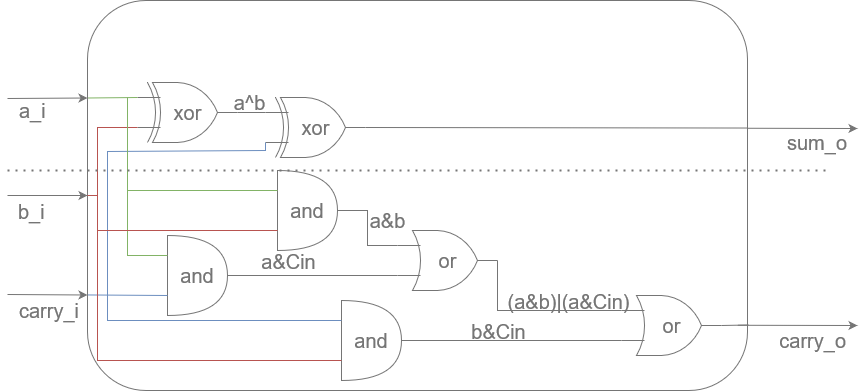

The diagram above was exported from draw.io. Its source (the exported page's mxGraphModel, read from the mxfile embedded in the PNG):
<mxGraphModel dx="1434" dy="726" grid="1" gridSize="10" guides="1" tooltips="1" connect="1" arrows="1" fold="1" page="1" pageScale="1" pageWidth="1169" pageHeight="827" math="0" shadow="0">
  <root>
    <mxCell id="0" />
    <mxCell id="1" parent="0" />
    <mxCell id="2" value="" style="rounded=1;whiteSpace=wrap;html=1;fillColor=none;labelBackgroundColor=none;strokeColor=#757575;fontColor=#757575;" vertex="1" parent="1">
      <mxGeometry x="870" y="790" width="660" height="390" as="geometry" />
    </mxCell>
    <mxCell id="3" value="a_i" style="endArrow=classic;html=1;rounded=0;entryX=0;entryY=0.25;entryDx=0;entryDy=0;fontSize=20;labelBackgroundColor=none;fontColor=#757575;strokeColor=#757575;align=left;" edge="1" target="2" parent="1">
      <mxGeometry x="-0.7519" y="-12" width="50" height="50" relative="1" as="geometry">
        <mxPoint x="790" y="888" as="sourcePoint" />
        <mxPoint x="1150" y="860" as="targetPoint" />
        <mxPoint as="offset" />
      </mxGeometry>
    </mxCell>
    <mxCell id="4" value="carry_i" style="endArrow=classic;html=1;rounded=0;entryX=0;entryY=0.75;entryDx=0;entryDy=0;fontSize=20;labelBackgroundColor=none;fontColor=#757575;strokeColor=#757575;align=left;" edge="1" parent="1">
      <mxGeometry x="-0.7475" y="-16" width="50" height="50" relative="1" as="geometry">
        <mxPoint x="790" y="1084" as="sourcePoint" />
        <mxPoint x="870" y="1084.5" as="targetPoint" />
        <mxPoint as="offset" />
      </mxGeometry>
    </mxCell>
    <mxCell id="5" value="and" style="shape=or;whiteSpace=wrap;html=1;fontSize=20;fillColor=none;labelBackgroundColor=none;fontColor=#757575;strokeColor=#757575;" vertex="1" parent="1">
      <mxGeometry x="950" y="1025" width="60" height="80" as="geometry" />
    </mxCell>
    <mxCell id="6" style="edgeStyle=orthogonalEdgeStyle;rounded=0;orthogonalLoop=1;jettySize=auto;html=1;exitX=1;exitY=0.5;exitDx=0;exitDy=0;exitPerimeter=0;entryX=0;entryY=0.25;entryDx=0;entryDy=0;entryPerimeter=0;endArrow=none;endFill=0;strokeColor=#757575;" edge="1" source="7" target="13" parent="1">
      <mxGeometry relative="1" as="geometry" />
    </mxCell>
    <mxCell id="7" value="xor" style="verticalLabelPosition=middle;shadow=0;dashed=0;align=center;html=1;verticalAlign=middle;shape=mxgraph.electrical.logic_gates.logic_gate;operation=xor;fontSize=20;horizontal=1;labelPosition=center;fillColor=none;labelBackgroundColor=none;fontColor=#757575;strokeColor=#757575;" vertex="1" parent="1">
      <mxGeometry x="920" y="872" width="100" height="60" as="geometry" />
    </mxCell>
    <mxCell id="8" value="" style="endArrow=classic;html=1;rounded=0;labelBackgroundColor=none;fontColor=#757575;strokeColor=#757575;" edge="1" parent="1">
      <mxGeometry width="50" height="50" relative="1" as="geometry">
        <mxPoint x="1530" y="917.76" as="sourcePoint" />
        <mxPoint x="1640" y="918" as="targetPoint" />
      </mxGeometry>
    </mxCell>
    <mxCell id="9" value="sum_o" style="edgeLabel;html=1;align=right;verticalAlign=middle;resizable=0;points=[];fontSize=20;labelBackgroundColor=none;fontColor=#757575;" vertex="1" connectable="0" parent="8">
      <mxGeometry x="-0.1759" relative="1" as="geometry">
        <mxPoint x="55" y="14" as="offset" />
      </mxGeometry>
    </mxCell>
    <mxCell id="10" value="carry_o" style="endArrow=classic;html=1;rounded=0;fontSize=20;labelBackgroundColor=none;fontColor=#757575;strokeColor=#757575;align=right;" edge="1" parent="1">
      <mxGeometry x="0.8338" y="-15" width="50" height="50" relative="1" as="geometry">
        <mxPoint x="1520" y="1114.77" as="sourcePoint" />
        <mxPoint x="1640" y="1115" as="targetPoint" />
        <mxPoint as="offset" />
      </mxGeometry>
    </mxCell>
    <mxCell id="11" value="" style="endArrow=classic;html=1;rounded=0;fontSize=20;fontColor=#757575;entryX=0;entryY=0.5;entryDx=0;entryDy=0;labelBackgroundColor=none;strokeColor=#757575;" edge="1" target="2" parent="1">
      <mxGeometry width="50" height="50" relative="1" as="geometry">
        <mxPoint x="790" y="985" as="sourcePoint" />
        <mxPoint x="830" y="940" as="targetPoint" />
      </mxGeometry>
    </mxCell>
    <mxCell id="12" value="&lt;div align=&quot;left&quot;&gt;b_i&lt;/div&gt;" style="edgeLabel;html=1;align=left;verticalAlign=middle;resizable=0;points=[];fontSize=20;fontColor=#757575;labelBackgroundColor=none;" vertex="1" connectable="0" parent="11">
      <mxGeometry x="-0.1393" y="1" relative="1" as="geometry">
        <mxPoint x="-25" y="16" as="offset" />
      </mxGeometry>
    </mxCell>
    <mxCell id="13" value="xor" style="verticalLabelPosition=middle;shadow=0;dashed=0;align=center;html=1;verticalAlign=middle;shape=mxgraph.electrical.logic_gates.logic_gate;operation=xor;fontSize=20;horizontal=1;labelPosition=center;fillColor=none;labelBackgroundColor=none;fontColor=#757575;strokeColor=#757575;" vertex="1" parent="1">
      <mxGeometry x="1048" y="887" width="100" height="60" as="geometry" />
    </mxCell>
    <mxCell id="14" value="" style="endArrow=none;html=1;rounded=0;fontSize=20;fontColor=#757575;exitX=0;exitY=0.25;exitDx=0;exitDy=0;entryX=0;entryY=0.25;entryDx=0;entryDy=0;entryPerimeter=0;fillColor=#d5e8d4;strokeColor=#82b366;labelBackgroundColor=none;" edge="1" source="2" target="7" parent="1">
      <mxGeometry width="50" height="50" relative="1" as="geometry">
        <mxPoint x="870" y="886.5" as="sourcePoint" />
        <mxPoint x="920" y="890" as="targetPoint" />
      </mxGeometry>
    </mxCell>
    <mxCell id="15" value="" style="endArrow=none;html=1;rounded=0;fontSize=20;fontColor=#757575;entryX=0;entryY=0.75;entryDx=0;entryDy=0;entryPerimeter=0;exitX=0;exitY=0.5;exitDx=0;exitDy=0;fillColor=#f8cecc;strokeColor=#b85450;labelBackgroundColor=none;" edge="1" source="2" target="7" parent="1">
      <mxGeometry width="50" height="50" relative="1" as="geometry">
        <mxPoint x="950" y="920" as="sourcePoint" />
        <mxPoint x="1000" y="870" as="targetPoint" />
        <Array as="points">
          <mxPoint x="880" y="985" />
          <mxPoint x="880" y="917" />
        </Array>
      </mxGeometry>
    </mxCell>
    <mxCell id="16" value="" style="endArrow=none;html=1;rounded=0;fontSize=20;fontColor=#757575;entryX=0;entryY=0.75;entryDx=0;entryDy=0;entryPerimeter=0;fillColor=#dae8fc;strokeColor=#6c8ebf;labelBackgroundColor=none;" edge="1" target="13" parent="1">
      <mxGeometry width="50" height="50" relative="1" as="geometry">
        <mxPoint x="890" y="1090" as="sourcePoint" />
        <mxPoint x="1020" y="933" as="targetPoint" />
        <Array as="points">
          <mxPoint x="890" y="1084" />
          <mxPoint x="890" y="941" />
          <mxPoint x="1048" y="940" />
        </Array>
      </mxGeometry>
    </mxCell>
    <mxCell id="17" value="" style="endArrow=none;html=1;rounded=0;fontSize=20;fontColor=#757575;entryX=0;entryY=0.25;entryDx=0;entryDy=0;entryPerimeter=0;fillColor=#d5e8d4;strokeColor=#82b366;labelBackgroundColor=none;" edge="1" target="5" parent="1">
      <mxGeometry width="50" height="50" relative="1" as="geometry">
        <mxPoint x="910" y="887" as="sourcePoint" />
        <mxPoint x="910.26" y="1036.9899999999998" as="targetPoint" />
        <Array as="points">
          <mxPoint x="910" y="1045" />
        </Array>
      </mxGeometry>
    </mxCell>
    <mxCell id="18" value="" style="endArrow=none;html=1;rounded=0;fontSize=20;fontColor=#757575;entryX=0;entryY=0.75;entryDx=0;entryDy=0;entryPerimeter=0;exitX=0;exitY=0.755;exitDx=0;exitDy=0;exitPerimeter=0;fillColor=#dae8fc;strokeColor=#6c8ebf;labelBackgroundColor=none;" edge="1" source="2" target="5" parent="1">
      <mxGeometry width="50" height="50" relative="1" as="geometry">
        <mxPoint x="940" y="1030" as="sourcePoint" />
        <mxPoint x="990" y="980" as="targetPoint" />
      </mxGeometry>
    </mxCell>
    <mxCell id="19" value="and" style="shape=or;whiteSpace=wrap;html=1;fontSize=20;fillColor=none;labelBackgroundColor=none;fontColor=#757575;strokeColor=#757575;" vertex="1" parent="1">
      <mxGeometry x="1060" y="960" width="60" height="80" as="geometry" />
    </mxCell>
    <mxCell id="20" value="and" style="shape=or;whiteSpace=wrap;html=1;fontSize=20;fillColor=none;labelBackgroundColor=none;fontColor=#757575;strokeColor=#757575;" vertex="1" parent="1">
      <mxGeometry x="1124" y="1090" width="60" height="80" as="geometry" />
    </mxCell>
    <mxCell id="21" value="" style="endArrow=none;html=1;rounded=0;fontSize=20;fontColor=#757575;entryX=0;entryY=0.25;entryDx=0;entryDy=0;entryPerimeter=0;fillColor=#d5e8d4;strokeColor=#82b366;labelBackgroundColor=none;" edge="1" target="19" parent="1">
      <mxGeometry width="50" height="50" relative="1" as="geometry">
        <mxPoint x="910" y="980" as="sourcePoint" />
        <mxPoint x="1220" y="1010" as="targetPoint" />
      </mxGeometry>
    </mxCell>
    <mxCell id="22" value="" style="endArrow=none;html=1;rounded=0;fontSize=20;fontColor=#757575;entryX=0;entryY=0.75;entryDx=0;entryDy=0;entryPerimeter=0;fillColor=#f8cecc;strokeColor=#b85450;labelBackgroundColor=none;" edge="1" target="19" parent="1">
      <mxGeometry width="50" height="50" relative="1" as="geometry">
        <mxPoint x="880" y="985" as="sourcePoint" />
        <mxPoint x="1050" y="990" as="targetPoint" />
        <Array as="points">
          <mxPoint x="880" y="1020" />
        </Array>
      </mxGeometry>
    </mxCell>
    <mxCell id="23" value="" style="endArrow=none;html=1;rounded=0;fontSize=20;fontColor=#757575;entryX=0;entryY=0.25;entryDx=0;entryDy=0;entryPerimeter=0;fillColor=#dae8fc;strokeColor=#6c8ebf;labelBackgroundColor=none;" edge="1" target="20" parent="1">
      <mxGeometry width="50" height="50" relative="1" as="geometry">
        <mxPoint x="890" y="1084" as="sourcePoint" />
        <mxPoint x="1140" y="950" as="targetPoint" />
        <Array as="points">
          <mxPoint x="890" y="1090" />
          <mxPoint x="890" y="1084" />
          <mxPoint x="890" y="1110" />
        </Array>
      </mxGeometry>
    </mxCell>
    <mxCell id="24" value="" style="endArrow=none;html=1;rounded=0;fontSize=20;fontColor=#757575;entryX=0;entryY=0.75;entryDx=0;entryDy=0;entryPerimeter=0;fillColor=#f8cecc;strokeColor=#b85450;labelBackgroundColor=none;" edge="1" target="20" parent="1">
      <mxGeometry width="50" height="50" relative="1" as="geometry">
        <mxPoint x="880" y="1020" as="sourcePoint" />
        <mxPoint x="1080" y="1000" as="targetPoint" />
        <Array as="points">
          <mxPoint x="880" y="1150" />
        </Array>
      </mxGeometry>
    </mxCell>
    <mxCell id="25" value="or" style="verticalLabelPosition=middle;shadow=0;dashed=0;align=center;html=1;verticalAlign=middle;shape=mxgraph.electrical.logic_gates.logic_gate;operation=or;fontSize=20;fontColor=#757575;labelPosition=center;fillColor=none;labelBackgroundColor=none;strokeColor=#757575;" vertex="1" parent="1">
      <mxGeometry x="1180" y="1020" width="100" height="60" as="geometry" />
    </mxCell>
    <mxCell id="26" value="" style="endArrow=none;html=1;rounded=0;fontSize=20;fontColor=#757575;exitX=1;exitY=0.5;exitDx=0;exitDy=0;exitPerimeter=0;entryX=0;entryY=0.75;entryDx=0;entryDy=0;entryPerimeter=0;labelBackgroundColor=none;strokeColor=#757575;" edge="1" source="5" target="25" parent="1">
      <mxGeometry width="50" height="50" relative="1" as="geometry">
        <mxPoint x="1280" y="960" as="sourcePoint" />
        <mxPoint x="1330" y="910" as="targetPoint" />
      </mxGeometry>
    </mxCell>
    <mxCell id="27" value="a&amp;amp;Cin" style="edgeLabel;html=1;align=center;verticalAlign=middle;resizable=0;points=[];fontSize=20;fontColor=#757575;labelBackgroundColor=none;" vertex="1" connectable="0" parent="26">
      <mxGeometry x="-0.3546" y="1" relative="1" as="geometry">
        <mxPoint x="5" y="-14" as="offset" />
      </mxGeometry>
    </mxCell>
    <mxCell id="28" value="a&amp;amp;b" style="endArrow=none;html=1;rounded=0;fontSize=20;fontColor=#757575;exitX=1;exitY=0.5;exitDx=0;exitDy=0;exitPerimeter=0;entryX=0;entryY=0.25;entryDx=0;entryDy=0;entryPerimeter=0;labelBackgroundColor=none;strokeColor=#757575;" edge="1" source="19" target="25" parent="1">
      <mxGeometry x="-0.1579" y="20" width="50" height="50" relative="1" as="geometry">
        <mxPoint x="1280" y="960" as="sourcePoint" />
        <mxPoint x="1330" y="910" as="targetPoint" />
        <Array as="points">
          <mxPoint x="1150" y="1000" />
          <mxPoint x="1150" y="1035" />
        </Array>
        <mxPoint as="offset" />
      </mxGeometry>
    </mxCell>
    <mxCell id="29" value="" style="endArrow=none;html=1;rounded=0;fontSize=20;fontColor=#757575;entryX=1;entryY=0.327;entryDx=0;entryDy=0;entryPerimeter=0;exitX=1;exitY=0.5;exitDx=0;exitDy=0;exitPerimeter=0;labelBackgroundColor=none;strokeColor=#757575;" edge="1" source="13" target="2" parent="1">
      <mxGeometry width="50" height="50" relative="1" as="geometry">
        <mxPoint x="1280" y="950" as="sourcePoint" />
        <mxPoint x="1330" y="900" as="targetPoint" />
      </mxGeometry>
    </mxCell>
    <mxCell id="30" value="" style="endArrow=none;html=1;rounded=0;fontSize=20;fontColor=#757575;exitX=1;exitY=0.5;exitDx=0;exitDy=0;exitPerimeter=0;entryX=1.002;entryY=0.832;entryDx=0;entryDy=0;entryPerimeter=0;labelBackgroundColor=none;strokeColor=#757575;" edge="1" source="31" target="2" parent="1">
      <mxGeometry width="50" height="50" relative="1" as="geometry">
        <mxPoint x="1490" y="1109.9999999999998" as="sourcePoint" />
        <mxPoint x="1650" y="980" as="targetPoint" />
      </mxGeometry>
    </mxCell>
    <mxCell id="31" value="or" style="verticalLabelPosition=middle;shadow=0;dashed=0;align=center;html=1;verticalAlign=middle;shape=mxgraph.electrical.logic_gates.logic_gate;operation=or;fontSize=20;fontColor=#757575;labelPosition=center;fillColor=none;labelBackgroundColor=none;strokeColor=#757575;" vertex="1" parent="1">
      <mxGeometry x="1404" y="1085" width="100" height="60" as="geometry" />
    </mxCell>
    <mxCell id="32" value="" style="endArrow=none;html=1;rounded=0;fontSize=20;fontColor=#757575;exitX=1;exitY=0.5;exitDx=0;exitDy=0;exitPerimeter=0;entryX=0;entryY=0.75;entryDx=0;entryDy=0;entryPerimeter=0;labelBackgroundColor=none;strokeColor=#757575;" edge="1" source="20" target="31" parent="1">
      <mxGeometry width="50" height="50" relative="1" as="geometry">
        <mxPoint x="1340" y="1030" as="sourcePoint" />
        <mxPoint x="1390" y="980" as="targetPoint" />
      </mxGeometry>
    </mxCell>
    <mxCell id="33" value="b&amp;amp;Cin" style="edgeLabel;html=1;align=center;verticalAlign=middle;resizable=0;points=[];fontSize=20;fontColor=#757575;labelBackgroundColor=none;" vertex="1" connectable="0" parent="32">
      <mxGeometry x="-0.1334" y="1" relative="1" as="geometry">
        <mxPoint x="1" y="-9" as="offset" />
      </mxGeometry>
    </mxCell>
    <mxCell id="34" value="" style="endArrow=none;html=1;rounded=0;fontSize=20;fontColor=#757575;exitX=1;exitY=0.5;exitDx=0;exitDy=0;exitPerimeter=0;entryX=0;entryY=0.25;entryDx=0;entryDy=0;entryPerimeter=0;labelBackgroundColor=none;strokeColor=#757575;" edge="1" source="25" target="31" parent="1">
      <mxGeometry width="50" height="50" relative="1" as="geometry">
        <mxPoint x="1340" y="1030" as="sourcePoint" />
        <mxPoint x="1390" y="980" as="targetPoint" />
        <Array as="points">
          <mxPoint x="1280" y="1100" />
        </Array>
      </mxGeometry>
    </mxCell>
    <mxCell id="35" value="(a&amp;amp;b)|(a&amp;amp;Cin)" style="edgeLabel;html=1;align=center;verticalAlign=middle;resizable=0;points=[];fontSize=20;fontColor=#757575;labelBackgroundColor=none;" vertex="1" connectable="0" parent="34">
      <mxGeometry x="-0.0652" relative="1" as="geometry">
        <mxPoint x="39" y="-10" as="offset" />
      </mxGeometry>
    </mxCell>
    <mxCell id="36" value="" style="endArrow=none;dashed=1;html=1;dashPattern=1 3;strokeWidth=2;rounded=0;fontSize=20;fontColor=#757575;labelBackgroundColor=none;strokeColor=#757575;" edge="1" parent="1">
      <mxGeometry width="50" height="50" relative="1" as="geometry">
        <mxPoint x="790" y="960" as="sourcePoint" />
        <mxPoint x="1610" y="960" as="targetPoint" />
      </mxGeometry>
    </mxCell>
    <mxCell id="37" value="a^b" style="edgeLabel;html=1;align=center;verticalAlign=middle;resizable=0;points=[];fontSize=20;fontColor=#757575;labelBackgroundColor=none;" vertex="1" connectable="0" parent="1">
      <mxGeometry x="1048" y="910" as="geometry">
        <mxPoint x="-17" y="-19" as="offset" />
      </mxGeometry>
    </mxCell>
  </root>
</mxGraphModel>